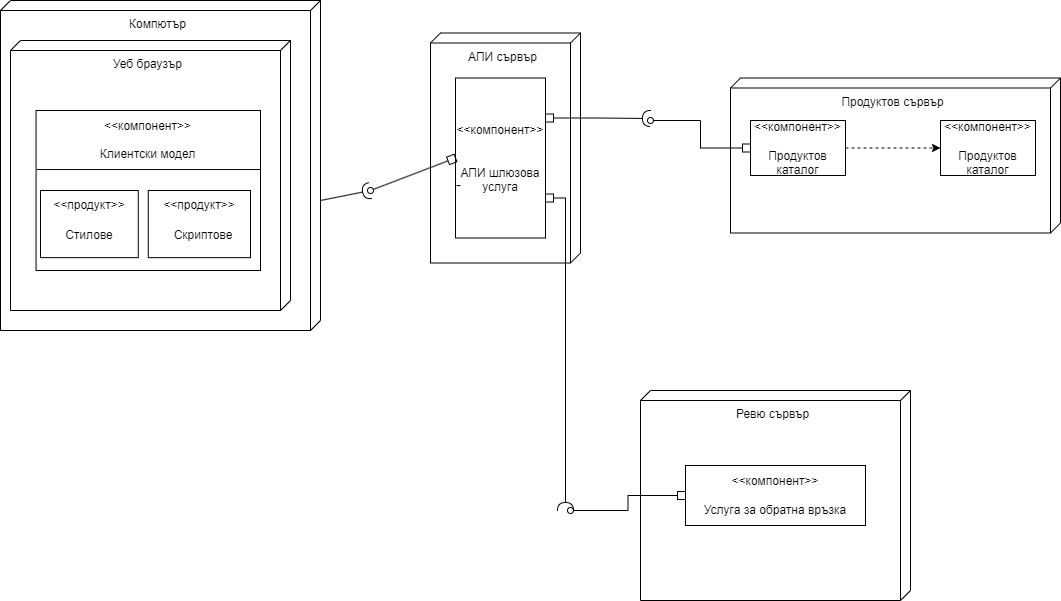

The diagram above was exported from draw.io. Its source (the exported page's mxGraphModel, read from the mxfile embedded in the PNG):
<mxGraphModel dx="1434" dy="764" grid="1" gridSize="10" guides="1" tooltips="1" connect="1" arrows="1" fold="1" page="1" pageScale="1" pageWidth="827" pageHeight="1169" math="0" shadow="0">
  <root>
    <mxCell id="0" />
    <mxCell id="1" parent="0" />
    <mxCell id="r-KuYdz2emaFiCf5KEs4-1" value="Компютър" style="verticalAlign=top;align=center;shape=cube;size=10;direction=south;fontStyle=0;html=1;boundedLbl=1;spacingLeft=5;whiteSpace=wrap;" parent="1" vertex="1">
      <mxGeometry x="10" y="140" width="320" height="330" as="geometry" />
    </mxCell>
    <mxCell id="r-KuYdz2emaFiCf5KEs4-2" value="Уеб браузър" style="verticalAlign=top;align=center;shape=cube;size=10;direction=south;html=1;boundedLbl=1;spacingLeft=5;whiteSpace=wrap;" parent="r-KuYdz2emaFiCf5KEs4-1" vertex="1">
      <mxGeometry width="280" height="270" relative="1" as="geometry">
        <mxPoint x="10" y="40" as="offset" />
      </mxGeometry>
    </mxCell>
    <mxCell id="r-KuYdz2emaFiCf5KEs4-3" value="" style="rounded=0;whiteSpace=wrap;html=1;" parent="r-KuYdz2emaFiCf5KEs4-1" vertex="1">
      <mxGeometry x="35.56" y="110" width="224.44" height="160" as="geometry" />
    </mxCell>
    <mxCell id="r-KuYdz2emaFiCf5KEs4-5" value="" style="rounded=0;whiteSpace=wrap;html=1;" parent="r-KuYdz2emaFiCf5KEs4-1" vertex="1">
      <mxGeometry x="40" y="190" width="97.78" height="67.14" as="geometry" />
    </mxCell>
    <mxCell id="r-KuYdz2emaFiCf5KEs4-6" value="" style="rounded=0;whiteSpace=wrap;html=1;" parent="r-KuYdz2emaFiCf5KEs4-1" vertex="1">
      <mxGeometry x="147.78" y="190" width="102.22" height="67.14" as="geometry" />
    </mxCell>
    <mxCell id="r-KuYdz2emaFiCf5KEs4-7" value="&amp;lt;&amp;lt;компонент&lt;span style=&quot;background-color: initial;&quot;&gt;&amp;gt;&amp;gt;&lt;/span&gt;" style="text;html=1;strokeColor=none;fillColor=none;align=center;verticalAlign=middle;whiteSpace=wrap;rounded=0;" parent="r-KuYdz2emaFiCf5KEs4-1" vertex="1">
      <mxGeometry x="103.33777777777777" y="109.99857142857141" width="88.88888888888889" height="31.428571428571427" as="geometry" />
    </mxCell>
    <mxCell id="r-KuYdz2emaFiCf5KEs4-9" value="Клиентски модел" style="text;html=1;strokeColor=none;fillColor=none;align=center;verticalAlign=middle;whiteSpace=wrap;rounded=0;" parent="r-KuYdz2emaFiCf5KEs4-1" vertex="1">
      <mxGeometry x="94.44888888888889" y="129.99714285714288" width="106.66666666666666" height="47.14285714285714" as="geometry" />
    </mxCell>
    <mxCell id="r-KuYdz2emaFiCf5KEs4-11" value="" style="endArrow=none;html=1;rounded=0;exitX=0.002;exitY=0.369;exitDx=0;exitDy=0;exitPerimeter=0;entryX=1;entryY=0.369;entryDx=0;entryDy=0;entryPerimeter=0;" parent="r-KuYdz2emaFiCf5KEs4-1" source="r-KuYdz2emaFiCf5KEs4-3" target="r-KuYdz2emaFiCf5KEs4-3" edge="1">
      <mxGeometry width="50" height="50" relative="1" as="geometry">
        <mxPoint x="380" y="270" as="sourcePoint" />
        <mxPoint x="430" y="220" as="targetPoint" />
      </mxGeometry>
    </mxCell>
    <mxCell id="r-KuYdz2emaFiCf5KEs4-10" value="&amp;lt;&amp;lt;продукт&amp;gt;&amp;gt;" style="text;html=1;strokeColor=none;fillColor=none;align=center;verticalAlign=middle;whiteSpace=wrap;rounded=0;" parent="r-KuYdz2emaFiCf5KEs4-1" vertex="1">
      <mxGeometry x="55" y="190" width="67.78" height="30" as="geometry" />
    </mxCell>
    <mxCell id="r-KuYdz2emaFiCf5KEs4-12" value="&amp;lt;&amp;lt;продукт&amp;gt;&amp;gt;" style="text;html=1;strokeColor=none;fillColor=none;align=center;verticalAlign=middle;whiteSpace=wrap;rounded=0;" parent="r-KuYdz2emaFiCf5KEs4-1" vertex="1">
      <mxGeometry x="165" y="190" width="67.78" height="30" as="geometry" />
    </mxCell>
    <mxCell id="r-KuYdz2emaFiCf5KEs4-13" value="Стилове" style="text;html=1;strokeColor=none;fillColor=none;align=center;verticalAlign=middle;whiteSpace=wrap;rounded=0;" parent="r-KuYdz2emaFiCf5KEs4-1" vertex="1">
      <mxGeometry x="59" y="220" width="60" height="30" as="geometry" />
    </mxCell>
    <mxCell id="r-KuYdz2emaFiCf5KEs4-14" value="Скриптове" style="text;html=1;strokeColor=none;fillColor=none;align=center;verticalAlign=middle;whiteSpace=wrap;rounded=0;" parent="r-KuYdz2emaFiCf5KEs4-1" vertex="1">
      <mxGeometry x="172.78" y="220" width="60" height="30" as="geometry" />
    </mxCell>
    <mxCell id="r-KuYdz2emaFiCf5KEs4-15" value="АПИ сървър" style="verticalAlign=top;align=center;shape=cube;size=10;direction=south;fontStyle=0;html=1;boundedLbl=1;spacingLeft=5;whiteSpace=wrap;" parent="1" vertex="1">
      <mxGeometry x="440" y="172.5" width="150" height="230" as="geometry" />
    </mxCell>
    <mxCell id="r-KuYdz2emaFiCf5KEs4-34" style="edgeStyle=orthogonalEdgeStyle;rounded=0;orthogonalLoop=1;jettySize=auto;html=1;exitX=1;exitY=0.25;exitDx=0;exitDy=0;startArrow=box;startFill=0;endArrow=halfCircle;endFill=0;" parent="1" source="r-KuYdz2emaFiCf5KEs4-18" edge="1">
      <mxGeometry relative="1" as="geometry">
        <mxPoint x="660" y="258" as="targetPoint" />
      </mxGeometry>
    </mxCell>
    <mxCell id="r-KuYdz2emaFiCf5KEs4-35" style="edgeStyle=orthogonalEdgeStyle;rounded=0;orthogonalLoop=1;jettySize=auto;html=1;exitX=1;exitY=0.75;exitDx=0;exitDy=0;startArrow=box;startFill=0;endArrow=halfCircle;endFill=0;" parent="1" source="r-KuYdz2emaFiCf5KEs4-18" edge="1">
      <mxGeometry relative="1" as="geometry">
        <mxPoint x="575" y="650" as="targetPoint" />
      </mxGeometry>
    </mxCell>
    <mxCell id="r-KuYdz2emaFiCf5KEs4-18" value="&amp;lt;&amp;lt;компонент&amp;gt;&amp;gt;&lt;br&gt;&lt;br style=&quot;border-color: var(--border-color);&quot;&gt;&lt;br style=&quot;border-color: var(--border-color);&quot;&gt;АПИ шлюзова услуга" style="html=1;align=center;verticalAlign=middle;dashed=0;whiteSpace=wrap;" parent="1" vertex="1">
      <mxGeometry x="465" y="217.5" width="90" height="160" as="geometry" />
    </mxCell>
    <mxCell id="r-KuYdz2emaFiCf5KEs4-21" value="Продуктов сървър" style="verticalAlign=top;align=center;shape=cube;size=10;direction=south;fontStyle=0;html=1;boundedLbl=1;spacingLeft=5;whiteSpace=wrap;" parent="1" vertex="1">
      <mxGeometry x="740" y="217.5" width="330" height="155" as="geometry" />
    </mxCell>
    <mxCell id="r-KuYdz2emaFiCf5KEs4-37" style="edgeStyle=orthogonalEdgeStyle;rounded=0;orthogonalLoop=1;jettySize=auto;html=1;exitX=0;exitY=0.5;exitDx=0;exitDy=0;endArrow=oval;endFill=0;startArrow=box;startFill=0;" parent="1" source="r-KuYdz2emaFiCf5KEs4-23" edge="1">
      <mxGeometry relative="1" as="geometry">
        <mxPoint x="660" y="260" as="targetPoint" />
      </mxGeometry>
    </mxCell>
    <mxCell id="r-KuYdz2emaFiCf5KEs4-23" value="&amp;lt;&amp;lt;компонент&amp;gt;&amp;gt;&lt;br&gt;&lt;br&gt;Продуктов каталог" style="html=1;align=center;verticalAlign=middle;dashed=0;whiteSpace=wrap;" parent="1" vertex="1">
      <mxGeometry x="760" y="260" width="95" height="55" as="geometry" />
    </mxCell>
    <mxCell id="r-KuYdz2emaFiCf5KEs4-24" value="&amp;lt;&amp;lt;компонент&amp;gt;&amp;gt;&lt;br&gt;&lt;br&gt;Продуктов каталог" style="html=1;align=center;verticalAlign=middle;dashed=0;whiteSpace=wrap;" parent="1" vertex="1">
      <mxGeometry x="950" y="260" width="95" height="55" as="geometry" />
    </mxCell>
    <mxCell id="r-KuYdz2emaFiCf5KEs4-25" value="" style="html=1;labelBackgroundColor=#ffffff;startArrow=none;startFill=0;startSize=6;endArrow=classic;endFill=1;endSize=6;jettySize=auto;orthogonalLoop=1;strokeWidth=1;dashed=1;fontSize=14;rounded=0;entryX=0;entryY=0.5;entryDx=0;entryDy=0;exitX=1;exitY=0.5;exitDx=0;exitDy=0;" parent="1" source="r-KuYdz2emaFiCf5KEs4-23" target="r-KuYdz2emaFiCf5KEs4-24" edge="1">
      <mxGeometry width="60" height="60" relative="1" as="geometry">
        <mxPoint x="540" y="412.5" as="sourcePoint" />
        <mxPoint x="600" y="352.5" as="targetPoint" />
      </mxGeometry>
    </mxCell>
    <mxCell id="r-KuYdz2emaFiCf5KEs4-26" value="Ревю сървър" style="verticalAlign=top;align=center;shape=cube;size=10;direction=south;fontStyle=0;html=1;boundedLbl=1;spacingLeft=5;whiteSpace=wrap;" parent="1" vertex="1">
      <mxGeometry x="650" y="530" width="270" height="210" as="geometry" />
    </mxCell>
    <mxCell id="r-KuYdz2emaFiCf5KEs4-38" style="edgeStyle=orthogonalEdgeStyle;rounded=0;orthogonalLoop=1;jettySize=auto;html=1;exitX=0;exitY=0.5;exitDx=0;exitDy=0;startArrow=box;startFill=0;endArrow=oval;endFill=0;" parent="1" source="r-KuYdz2emaFiCf5KEs4-28" edge="1">
      <mxGeometry relative="1" as="geometry">
        <mxPoint x="580" y="650" as="targetPoint" />
      </mxGeometry>
    </mxCell>
    <mxCell id="r-KuYdz2emaFiCf5KEs4-28" value="&amp;lt;&amp;lt;компонент&amp;gt;&amp;gt;&lt;br style=&quot;border-color: var(--border-color);&quot;&gt;&lt;br style=&quot;border-color: var(--border-color);&quot;&gt;Услуга за обратна връзка" style="html=1;align=center;verticalAlign=middle;dashed=0;whiteSpace=wrap;" parent="1" vertex="1">
      <mxGeometry x="695" y="605" width="180" height="60" as="geometry" />
    </mxCell>
    <mxCell id="r-KuYdz2emaFiCf5KEs4-29" value="" style="endArrow=none;html=1;rounded=0;entryX=0.011;entryY=0.672;entryDx=0;entryDy=0;entryPerimeter=0;" parent="1" target="r-KuYdz2emaFiCf5KEs4-18" edge="1">
      <mxGeometry width="50" height="50" relative="1" as="geometry">
        <mxPoint x="470" y="325.10101010100993" as="sourcePoint" />
        <mxPoint x="380" y="270" as="targetPoint" />
      </mxGeometry>
    </mxCell>
    <mxCell id="r-KuYdz2emaFiCf5KEs4-32" value="" style="endArrow=halfCircle;html=1;rounded=0;endFill=0;" parent="1" edge="1">
      <mxGeometry width="50" height="50" relative="1" as="geometry">
        <mxPoint x="330" y="340" as="sourcePoint" />
        <mxPoint x="380" y="330" as="targetPoint" />
      </mxGeometry>
    </mxCell>
    <mxCell id="r-KuYdz2emaFiCf5KEs4-33" value="" style="endArrow=box;html=1;rounded=0;entryX=0;entryY=0.5;entryDx=0;entryDy=0;endFill=0;startArrow=oval;startFill=0;" parent="1" target="r-KuYdz2emaFiCf5KEs4-18" edge="1">
      <mxGeometry width="50" height="50" relative="1" as="geometry">
        <mxPoint x="380" y="330" as="sourcePoint" />
        <mxPoint x="430" y="280" as="targetPoint" />
      </mxGeometry>
    </mxCell>
  </root>
</mxGraphModel>